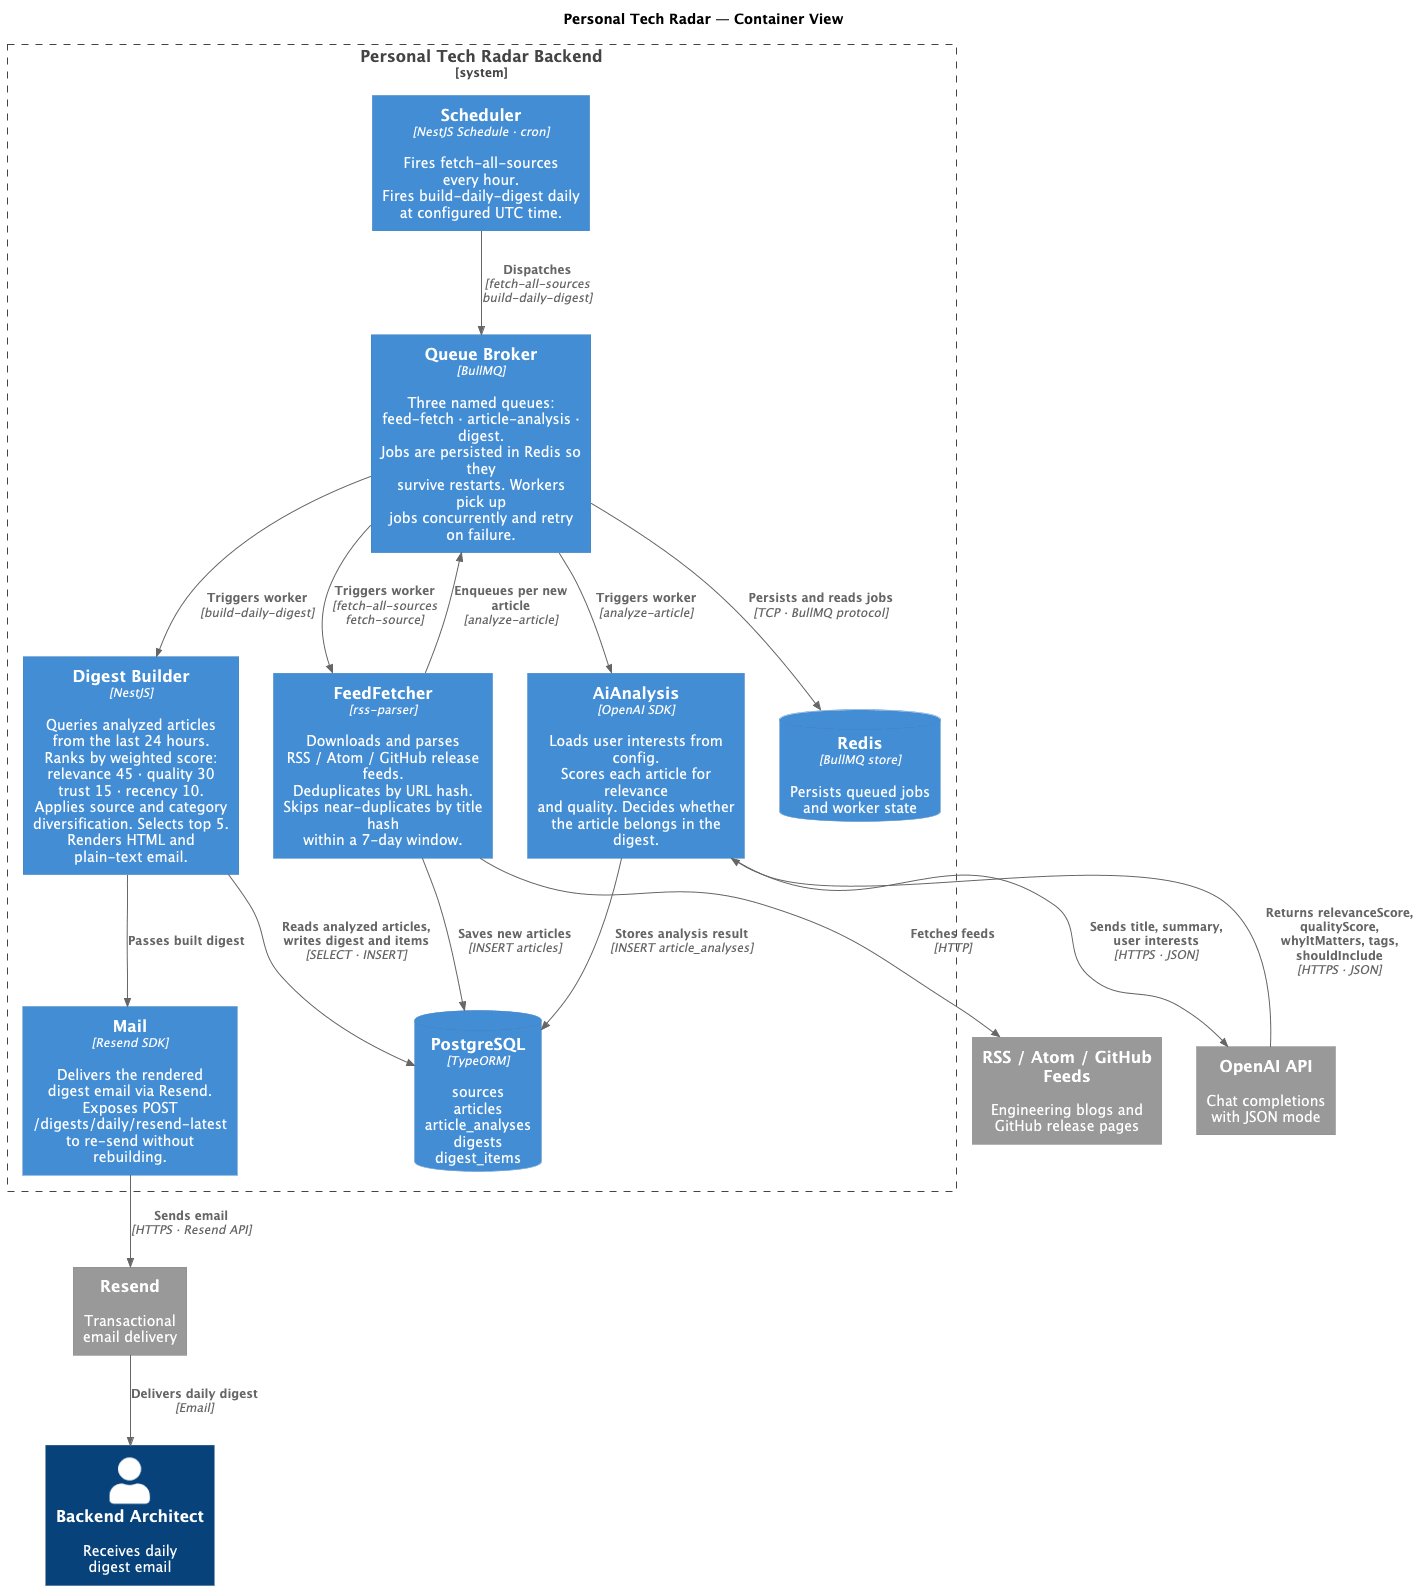

The diagram above was rendered by PlantUML. Its source (embedded in the PNG):
@startuml C4 Container - Personal Tech Radar
!include https://raw.githubusercontent.com/plantuml-stdlib/C4-PlantUML/master/C4_Container.puml

HIDE_STEREOTYPE()

title Personal Tech Radar — Container View

Person(user, "Backend Architect", "Receives daily\ndigest email")

System_Ext(feeds, "RSS / Atom / GitHub Feeds", "Engineering blogs and\nGitHub release pages")
System_Ext(openai, "OpenAI API", "Chat completions\nwith JSON mode")
System_Ext(resend, "Resend", "Transactional\nemail delivery")

System_Boundary(ptr, "Personal Tech Radar Backend") {

    Container(scheduler, "Scheduler", "NestJS Schedule · cron", "Fires fetch-all-sources\nevery hour.\nFires build-daily-digest daily\nat configured UTC time.")

    Container(queue, "Queue Broker", "BullMQ", "Three named queues:\nfeed-fetch · article-analysis · digest.\nJobs are persisted in Redis so they\nsurvive restarts. Workers pick up\njobs concurrently and retry on failure.")

    Container(fetcher, "FeedFetcher", "rss-parser", "Downloads and parses\nRSS / Atom / GitHub release feeds.\nDeduplicates by URL hash.\nSkips near-duplicates by title hash\nwithin a 7-day window.")

    Container(analysis, "AiAnalysis", "OpenAI SDK", "Loads user interests from config.\nScores each article for relevance\nand quality. Decides whether\nthe article belongs in the digest.")

    Container(digest, "Digest Builder", "NestJS", "Queries analyzed articles\nfrom the last 24 hours.\nRanks by weighted score:\nrelevance 45 · quality 30\ntrust 15 · recency 10.\nApplies source and category\ndiversification. Selects top 5.\nRenders HTML and plain-text email.")

    Container(mail, "Mail", "Resend SDK", "Delivers the rendered\ndigest email via Resend.\nExposes POST /digests/daily/resend-latest\nto re-send without rebuilding.")

    ContainerDb(postgres, "PostgreSQL", "TypeORM", "sources\narticles\narticle_analyses\ndigests\ndigest_items")

    ContainerDb(redis, "Redis", "BullMQ store", "Persists queued jobs\nand worker state")
}

Rel(scheduler, queue, "Dispatches", "fetch-all-sources\nbuild-daily-digest")

Rel(queue, redis, "Persists and reads jobs", "TCP · BullMQ protocol")

Rel(queue, fetcher, "Triggers worker", "fetch-all-sources\nfetch-source")
Rel(queue, analysis, "Triggers worker", "analyze-article")
Rel(queue, digest, "Triggers worker", "build-daily-digest")

Rel(fetcher, feeds, "Fetches feeds", "HTTP")
Rel(fetcher, postgres, "Saves new articles", "INSERT articles")
Rel(fetcher, queue, "Enqueues per new article", "analyze-article")

Rel(analysis, openai, "Sends title, summary,\nuser interests", "HTTPS · JSON")
Rel(openai, analysis, "Returns relevanceScore, qualityScore,\nwhyItMatters, tags, shouldInclude", "HTTPS · JSON")
Rel(analysis, postgres, "Stores analysis result", "INSERT article_analyses")

Rel(digest, postgres, "Reads analyzed articles,\nwrites digest and items", "SELECT · INSERT")
Rel(digest, mail, "Passes built digest")

Rel(mail, resend, "Sends email", "HTTPS · Resend API")
Rel(resend, user, "Delivers daily digest", "Email")

@enduml